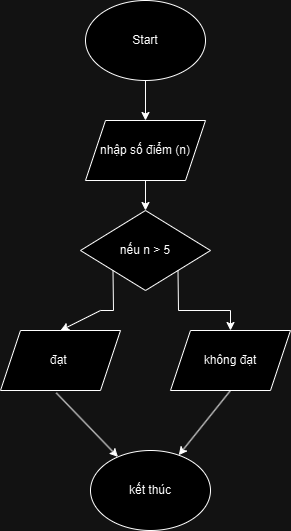

The diagram above was exported from draw.io. Its source (the exported page's mxGraphModel, read from the mxfile embedded in the PNG):
<mxGraphModel dx="1050" dy="603" grid="1" gridSize="10" guides="1" tooltips="1" connect="1" arrows="1" fold="1" page="1" pageScale="1" pageWidth="827" pageHeight="1169" math="0" shadow="0">
  <root>
    <mxCell id="0" />
    <mxCell id="1" parent="0" />
    <mxCell id="CNp9LEYon-mJ3435zKau-233" value="Start" style="ellipse;whiteSpace=wrap;html=1;" vertex="1" parent="1">
      <mxGeometry x="455" y="410" width="120" height="80" as="geometry" />
    </mxCell>
    <mxCell id="CNp9LEYon-mJ3435zKau-234" value="nhập số điểm (n)" style="shape=parallelogram;perimeter=parallelogramPerimeter;whiteSpace=wrap;html=1;fixedSize=1;" vertex="1" parent="1">
      <mxGeometry x="455" y="530" width="120" height="60" as="geometry" />
    </mxCell>
    <mxCell id="CNp9LEYon-mJ3435zKau-235" value="" style="endArrow=classic;html=1;rounded=0;entryX=0.5;entryY=0;entryDx=0;entryDy=0;" edge="1" parent="1" source="CNp9LEYon-mJ3435zKau-233" target="CNp9LEYon-mJ3435zKau-234">
      <mxGeometry width="50" height="50" relative="1" as="geometry">
        <mxPoint x="490" y="500" as="sourcePoint" />
        <mxPoint x="540" y="450" as="targetPoint" />
      </mxGeometry>
    </mxCell>
    <mxCell id="CNp9LEYon-mJ3435zKau-236" value="kết thúc" style="ellipse;whiteSpace=wrap;html=1;" vertex="1" parent="1">
      <mxGeometry x="460" y="860" width="120" height="80" as="geometry" />
    </mxCell>
    <mxCell id="CNp9LEYon-mJ3435zKau-237" value="" style="endArrow=classic;html=1;rounded=0;exitX=0.5;exitY=1;exitDx=0;exitDy=0;entryX=0.5;entryY=0;entryDx=0;entryDy=0;" edge="1" parent="1" source="CNp9LEYon-mJ3435zKau-234">
      <mxGeometry width="50" height="50" relative="1" as="geometry">
        <mxPoint x="490" y="790" as="sourcePoint" />
        <mxPoint x="515" y="620" as="targetPoint" />
      </mxGeometry>
    </mxCell>
    <mxCell id="CNp9LEYon-mJ3435zKau-238" value="nếu n &amp;gt; 5" style="rhombus;whiteSpace=wrap;html=1;" vertex="1" parent="1">
      <mxGeometry x="450" y="620" width="130" height="80" as="geometry" />
    </mxCell>
    <mxCell id="CNp9LEYon-mJ3435zKau-239" value="đạt&amp;nbsp;" style="shape=parallelogram;perimeter=parallelogramPerimeter;whiteSpace=wrap;html=1;fixedSize=1;" vertex="1" parent="1">
      <mxGeometry x="370" y="740" width="120" height="60" as="geometry" />
    </mxCell>
    <mxCell id="CNp9LEYon-mJ3435zKau-240" value="không đạt" style="shape=parallelogram;perimeter=parallelogramPerimeter;whiteSpace=wrap;html=1;fixedSize=1;" vertex="1" parent="1">
      <mxGeometry x="540" y="740" width="120" height="60" as="geometry" />
    </mxCell>
    <mxCell id="CNp9LEYon-mJ3435zKau-241" value="" style="endArrow=classic;html=1;rounded=0;entryX=0.5;entryY=0;entryDx=0;entryDy=0;exitX=0;exitY=1;exitDx=0;exitDy=0;" edge="1" parent="1" source="CNp9LEYon-mJ3435zKau-238" target="CNp9LEYon-mJ3435zKau-239">
      <mxGeometry width="50" height="50" relative="1" as="geometry">
        <mxPoint x="420" y="730" as="sourcePoint" />
        <mxPoint x="470" y="680" as="targetPoint" />
        <Array as="points">
          <mxPoint x="483" y="720" />
          <mxPoint x="470" y="720" />
        </Array>
      </mxGeometry>
    </mxCell>
    <mxCell id="CNp9LEYon-mJ3435zKau-242" value="" style="endArrow=classic;html=1;rounded=0;exitX=1;exitY=1;exitDx=0;exitDy=0;entryX=0.5;entryY=0;entryDx=0;entryDy=0;" edge="1" parent="1" source="CNp9LEYon-mJ3435zKau-238" target="CNp9LEYon-mJ3435zKau-240">
      <mxGeometry width="50" height="50" relative="1" as="geometry">
        <mxPoint x="550" y="730" as="sourcePoint" />
        <mxPoint x="600" y="680" as="targetPoint" />
        <Array as="points">
          <mxPoint x="548" y="720" />
          <mxPoint x="600" y="720" />
        </Array>
      </mxGeometry>
    </mxCell>
    <mxCell id="CNp9LEYon-mJ3435zKau-243" value="" style="endArrow=classic;html=1;rounded=0;exitX=0.465;exitY=1.04;exitDx=0;exitDy=0;exitPerimeter=0;" edge="1" parent="1" source="CNp9LEYon-mJ3435zKau-239" target="CNp9LEYon-mJ3435zKau-236">
      <mxGeometry width="50" height="50" relative="1" as="geometry">
        <mxPoint x="380" y="910" as="sourcePoint" />
        <mxPoint x="430" y="860" as="targetPoint" />
      </mxGeometry>
    </mxCell>
    <mxCell id="CNp9LEYon-mJ3435zKau-244" value="" style="endArrow=classic;html=1;rounded=0;exitX=0.5;exitY=1;exitDx=0;exitDy=0;" edge="1" parent="1" source="CNp9LEYon-mJ3435zKau-240" target="CNp9LEYon-mJ3435zKau-236">
      <mxGeometry width="50" height="50" relative="1" as="geometry">
        <mxPoint x="510" y="820" as="sourcePoint" />
        <mxPoint x="560" y="770" as="targetPoint" />
      </mxGeometry>
    </mxCell>
  </root>
</mxGraphModel>